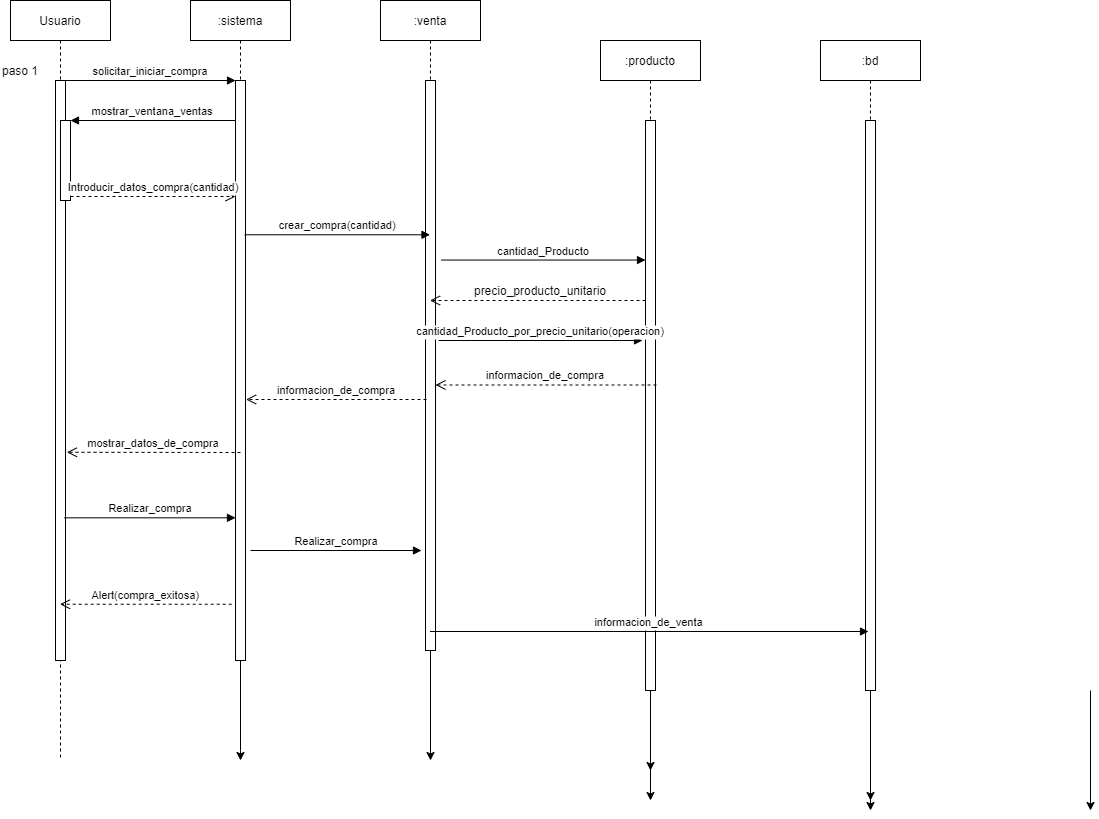

The diagram above was exported from draw.io. Its source (the exported page's mxGraphModel, read from the mxfile embedded in the PNG):
<mxGraphModel dx="1502" dy="655" grid="1" gridSize="10" guides="1" tooltips="1" connect="1" arrows="1" fold="1" page="1" pageScale="1" pageWidth="850" pageHeight="1100" math="0" shadow="0">
  <root>
    <mxCell id="0" />
    <mxCell id="1" parent="0" />
    <mxCell id="3nuBFxr9cyL0pnOWT2aG-1" value="Usuario" style="shape=umlLifeline;perimeter=lifelinePerimeter;container=1;collapsible=0;recursiveResize=0;rounded=0;shadow=0;strokeWidth=1;" parent="1" vertex="1">
      <mxGeometry x="120" y="80" width="100" height="760" as="geometry" />
    </mxCell>
    <mxCell id="3nuBFxr9cyL0pnOWT2aG-2" value="" style="points=[];perimeter=orthogonalPerimeter;rounded=0;shadow=0;strokeWidth=1;" parent="3nuBFxr9cyL0pnOWT2aG-1" vertex="1">
      <mxGeometry x="45" y="80" width="10" height="580" as="geometry" />
    </mxCell>
    <mxCell id="3nuBFxr9cyL0pnOWT2aG-4" value="" style="points=[];perimeter=orthogonalPerimeter;rounded=0;shadow=0;strokeWidth=1;" parent="3nuBFxr9cyL0pnOWT2aG-1" vertex="1">
      <mxGeometry x="50" y="120" width="10" height="80" as="geometry" />
    </mxCell>
    <mxCell id="3nuBFxr9cyL0pnOWT2aG-5" value=":sistema" style="shape=umlLifeline;perimeter=lifelinePerimeter;container=1;collapsible=0;recursiveResize=0;rounded=0;shadow=0;strokeWidth=1;" parent="1" vertex="1">
      <mxGeometry x="300" y="80" width="100" height="660" as="geometry" />
    </mxCell>
    <mxCell id="3nuBFxr9cyL0pnOWT2aG-6" value="" style="points=[];perimeter=orthogonalPerimeter;rounded=0;shadow=0;strokeWidth=1;" parent="3nuBFxr9cyL0pnOWT2aG-5" vertex="1">
      <mxGeometry x="45" y="80" width="10" height="580" as="geometry" />
    </mxCell>
    <mxCell id="3nuBFxr9cyL0pnOWT2aG-7" value="mostrar_datos_de_compra" style="verticalAlign=bottom;endArrow=open;dashed=1;endSize=8;shadow=0;strokeWidth=1;entryX=1.14;entryY=0.641;entryDx=0;entryDy=0;entryPerimeter=0;" parent="1" target="3nuBFxr9cyL0pnOWT2aG-2" edge="1">
      <mxGeometry relative="1" as="geometry">
        <mxPoint x="173" y="440" as="targetPoint" />
        <mxPoint x="350" y="532" as="sourcePoint" />
        <Array as="points" />
      </mxGeometry>
    </mxCell>
    <mxCell id="3nuBFxr9cyL0pnOWT2aG-8" value="solicitar_iniciar_compra" style="verticalAlign=bottom;endArrow=block;entryX=0;entryY=0;shadow=0;strokeWidth=1;" parent="1" source="3nuBFxr9cyL0pnOWT2aG-2" target="3nuBFxr9cyL0pnOWT2aG-6" edge="1">
      <mxGeometry relative="1" as="geometry">
        <mxPoint x="275" y="160" as="sourcePoint" />
      </mxGeometry>
    </mxCell>
    <mxCell id="3nuBFxr9cyL0pnOWT2aG-9" value="mostrar_ventana_ventas" style="verticalAlign=bottom;endArrow=block;entryX=1;entryY=0;shadow=0;strokeWidth=1;" parent="1" source="3nuBFxr9cyL0pnOWT2aG-6" target="3nuBFxr9cyL0pnOWT2aG-4" edge="1">
      <mxGeometry relative="1" as="geometry">
        <mxPoint x="240" y="200" as="sourcePoint" />
      </mxGeometry>
    </mxCell>
    <mxCell id="3nuBFxr9cyL0pnOWT2aG-10" value="Introducir_datos_compra(cantidad)" style="verticalAlign=bottom;endArrow=open;dashed=1;endSize=8;exitX=1;exitY=0.95;shadow=0;strokeWidth=1;" parent="1" source="3nuBFxr9cyL0pnOWT2aG-4" target="3nuBFxr9cyL0pnOWT2aG-6" edge="1">
      <mxGeometry relative="1" as="geometry">
        <mxPoint x="240" y="257" as="targetPoint" />
      </mxGeometry>
    </mxCell>
    <mxCell id="Zik6p1v5rxO5csgUYK7C-1" value="paso 1" style="text;html=1;strokeColor=none;fillColor=none;align=center;verticalAlign=middle;whiteSpace=wrap;rounded=0;" vertex="1" parent="1">
      <mxGeometry x="110" y="140" width="40" height="20" as="geometry" />
    </mxCell>
    <mxCell id="Zik6p1v5rxO5csgUYK7C-3" style="edgeStyle=orthogonalEdgeStyle;rounded=0;orthogonalLoop=1;jettySize=auto;html=1;" edge="1" parent="1" source="3nuBFxr9cyL0pnOWT2aG-6">
      <mxGeometry relative="1" as="geometry">
        <mxPoint x="350" y="840" as="targetPoint" />
        <Array as="points">
          <mxPoint x="350" y="830" />
        </Array>
      </mxGeometry>
    </mxCell>
    <mxCell id="Zik6p1v5rxO5csgUYK7C-4" value=":venta" style="shape=umlLifeline;perimeter=lifelinePerimeter;container=1;collapsible=0;recursiveResize=0;rounded=0;shadow=0;strokeWidth=1;" vertex="1" parent="1">
      <mxGeometry x="490" y="80" width="100" height="660" as="geometry" />
    </mxCell>
    <mxCell id="Zik6p1v5rxO5csgUYK7C-5" value="" style="points=[];perimeter=orthogonalPerimeter;rounded=0;shadow=0;strokeWidth=1;" vertex="1" parent="Zik6p1v5rxO5csgUYK7C-4">
      <mxGeometry x="45" y="80" width="10" height="570" as="geometry" />
    </mxCell>
    <mxCell id="Zik6p1v5rxO5csgUYK7C-14" value="" style="points=[];perimeter=orthogonalPerimeter;rounded=0;shadow=0;strokeWidth=1;" vertex="1" parent="Zik6p1v5rxO5csgUYK7C-4">
      <mxGeometry x="45" y="80" width="10" height="570" as="geometry" />
    </mxCell>
    <mxCell id="Zik6p1v5rxO5csgUYK7C-6" style="edgeStyle=orthogonalEdgeStyle;rounded=0;orthogonalLoop=1;jettySize=auto;html=1;" edge="1" parent="1" source="Zik6p1v5rxO5csgUYK7C-5">
      <mxGeometry relative="1" as="geometry">
        <mxPoint x="540" y="840" as="targetPoint" />
      </mxGeometry>
    </mxCell>
    <mxCell id="Zik6p1v5rxO5csgUYK7C-7" value="crear_compra(cantidad)" style="verticalAlign=bottom;endArrow=block;shadow=0;strokeWidth=1;exitX=0.92;exitY=0.266;exitDx=0;exitDy=0;exitPerimeter=0;" edge="1" parent="1" source="3nuBFxr9cyL0pnOWT2aG-6" target="Zik6p1v5rxO5csgUYK7C-4">
      <mxGeometry relative="1" as="geometry">
        <mxPoint x="360" y="300.00000000000045" as="sourcePoint" />
        <mxPoint x="530" y="427" as="targetPoint" />
      </mxGeometry>
    </mxCell>
    <mxCell id="Zik6p1v5rxO5csgUYK7C-16" value=":producto" style="shape=umlLifeline;perimeter=lifelinePerimeter;container=1;collapsible=0;recursiveResize=0;rounded=0;shadow=0;strokeWidth=1;" vertex="1" parent="1">
      <mxGeometry x="710" y="120" width="100" height="610" as="geometry" />
    </mxCell>
    <mxCell id="Zik6p1v5rxO5csgUYK7C-17" value="" style="points=[];perimeter=orthogonalPerimeter;rounded=0;shadow=0;strokeWidth=1;" vertex="1" parent="Zik6p1v5rxO5csgUYK7C-16">
      <mxGeometry x="45" y="80" width="10" height="570" as="geometry" />
    </mxCell>
    <mxCell id="Zik6p1v5rxO5csgUYK7C-31" value="" style="points=[];perimeter=orthogonalPerimeter;rounded=0;shadow=0;strokeWidth=1;" vertex="1" parent="Zik6p1v5rxO5csgUYK7C-16">
      <mxGeometry x="45" y="80" width="10" height="570" as="geometry" />
    </mxCell>
    <mxCell id="Zik6p1v5rxO5csgUYK7C-32" value="" style="points=[];perimeter=orthogonalPerimeter;rounded=0;shadow=0;strokeWidth=1;" vertex="1" parent="Zik6p1v5rxO5csgUYK7C-16">
      <mxGeometry x="45" y="80" width="10" height="570" as="geometry" />
    </mxCell>
    <mxCell id="Zik6p1v5rxO5csgUYK7C-33" style="edgeStyle=orthogonalEdgeStyle;rounded=0;orthogonalLoop=1;jettySize=auto;html=1;" edge="1" parent="Zik6p1v5rxO5csgUYK7C-16" source="Zik6p1v5rxO5csgUYK7C-31">
      <mxGeometry relative="1" as="geometry">
        <mxPoint x="50" y="760" as="targetPoint" />
      </mxGeometry>
    </mxCell>
    <mxCell id="Zik6p1v5rxO5csgUYK7C-34" value="" style="points=[];perimeter=orthogonalPerimeter;rounded=0;shadow=0;strokeWidth=1;" vertex="1" parent="Zik6p1v5rxO5csgUYK7C-16">
      <mxGeometry x="265" y="80" width="10" height="570" as="geometry" />
    </mxCell>
    <mxCell id="Zik6p1v5rxO5csgUYK7C-35" style="edgeStyle=orthogonalEdgeStyle;rounded=0;orthogonalLoop=1;jettySize=auto;html=1;" edge="1" parent="Zik6p1v5rxO5csgUYK7C-16" source="Zik6p1v5rxO5csgUYK7C-34">
      <mxGeometry relative="1" as="geometry">
        <mxPoint x="270" y="770" as="targetPoint" />
        <Array as="points">
          <mxPoint x="270" y="770" />
        </Array>
      </mxGeometry>
    </mxCell>
    <mxCell id="Zik6p1v5rxO5csgUYK7C-18" style="edgeStyle=orthogonalEdgeStyle;rounded=0;orthogonalLoop=1;jettySize=auto;html=1;" edge="1" parent="1" source="Zik6p1v5rxO5csgUYK7C-17">
      <mxGeometry relative="1" as="geometry">
        <mxPoint x="760" y="850" as="targetPoint" />
        <Array as="points">
          <mxPoint x="760" y="850" />
        </Array>
      </mxGeometry>
    </mxCell>
    <mxCell id="Zik6p1v5rxO5csgUYK7C-19" value="cantidad_Producto" style="verticalAlign=bottom;endArrow=block;shadow=0;strokeWidth=1;exitX=1.6;exitY=0.315;exitDx=0;exitDy=0;exitPerimeter=0;" edge="1" parent="1" source="Zik6p1v5rxO5csgUYK7C-14" target="Zik6p1v5rxO5csgUYK7C-17">
      <mxGeometry relative="1" as="geometry">
        <mxPoint x="370" y="310.00000000000045" as="sourcePoint" />
        <mxPoint x="546" y="304" as="targetPoint" />
      </mxGeometry>
    </mxCell>
    <mxCell id="Zik6p1v5rxO5csgUYK7C-20" value="" style="verticalAlign=bottom;endArrow=open;dashed=1;endSize=8;shadow=0;strokeWidth=1;" edge="1" parent="1" source="Zik6p1v5rxO5csgUYK7C-17" target="Zik6p1v5rxO5csgUYK7C-4">
      <mxGeometry relative="1" as="geometry">
        <mxPoint x="550" y="362" as="targetPoint" />
        <mxPoint x="542" y="360.4999999999993" as="sourcePoint" />
        <Array as="points">
          <mxPoint x="680" y="380" />
        </Array>
      </mxGeometry>
    </mxCell>
    <mxCell id="Zik6p1v5rxO5csgUYK7C-21" value="precio_producto_unitario" style="text;html=1;strokeColor=none;fillColor=none;align=center;verticalAlign=middle;whiteSpace=wrap;rounded=0;" vertex="1" parent="1">
      <mxGeometry x="630" y="360" width="40" height="20" as="geometry" />
    </mxCell>
    <mxCell id="Zik6p1v5rxO5csgUYK7C-39" value=":bd" style="shape=umlLifeline;perimeter=lifelinePerimeter;container=1;collapsible=0;recursiveResize=0;rounded=0;shadow=0;strokeWidth=1;" vertex="1" parent="1">
      <mxGeometry x="930" y="120" width="100" height="610" as="geometry" />
    </mxCell>
    <mxCell id="Zik6p1v5rxO5csgUYK7C-40" value="" style="points=[];perimeter=orthogonalPerimeter;rounded=0;shadow=0;strokeWidth=1;" vertex="1" parent="Zik6p1v5rxO5csgUYK7C-39">
      <mxGeometry x="45" y="80" width="10" height="570" as="geometry" />
    </mxCell>
    <mxCell id="Zik6p1v5rxO5csgUYK7C-41" value="" style="points=[];perimeter=orthogonalPerimeter;rounded=0;shadow=0;strokeWidth=1;" vertex="1" parent="Zik6p1v5rxO5csgUYK7C-39">
      <mxGeometry x="45" y="80" width="10" height="570" as="geometry" />
    </mxCell>
    <mxCell id="Zik6p1v5rxO5csgUYK7C-42" value="" style="points=[];perimeter=orthogonalPerimeter;rounded=0;shadow=0;strokeWidth=1;" vertex="1" parent="Zik6p1v5rxO5csgUYK7C-39">
      <mxGeometry x="45" y="80" width="10" height="570" as="geometry" />
    </mxCell>
    <mxCell id="Zik6p1v5rxO5csgUYK7C-43" style="edgeStyle=orthogonalEdgeStyle;rounded=0;orthogonalLoop=1;jettySize=auto;html=1;" edge="1" parent="Zik6p1v5rxO5csgUYK7C-39" source="Zik6p1v5rxO5csgUYK7C-41">
      <mxGeometry relative="1" as="geometry">
        <mxPoint x="50" y="760" as="targetPoint" />
      </mxGeometry>
    </mxCell>
    <mxCell id="Zik6p1v5rxO5csgUYK7C-47" style="edgeStyle=orthogonalEdgeStyle;rounded=0;orthogonalLoop=1;jettySize=auto;html=1;" edge="1" parent="Zik6p1v5rxO5csgUYK7C-39">
      <mxGeometry relative="1" as="geometry">
        <mxPoint x="270" y="770" as="targetPoint" />
        <Array as="points">
          <mxPoint x="270" y="770" />
        </Array>
        <mxPoint x="270" y="650" as="sourcePoint" />
      </mxGeometry>
    </mxCell>
    <mxCell id="Zik6p1v5rxO5csgUYK7C-50" value="cantidad_Producto_por_precio_unitario(operacion)" style="verticalAlign=bottom;endArrow=block;shadow=0;strokeWidth=1;exitX=1.6;exitY=0.315;exitDx=0;exitDy=0;exitPerimeter=0;" edge="1" parent="1">
      <mxGeometry relative="1" as="geometry">
        <mxPoint x="548" y="419.99999999999994" as="sourcePoint" />
        <mxPoint x="752" y="419.99999999999994" as="targetPoint" />
      </mxGeometry>
    </mxCell>
    <mxCell id="Zik6p1v5rxO5csgUYK7C-51" value="informacion_de_compra" style="verticalAlign=bottom;endArrow=open;dashed=1;endSize=8;shadow=0;strokeWidth=1;exitX=1.1;exitY=0.464;exitDx=0;exitDy=0;exitPerimeter=0;" edge="1" parent="1" source="Zik6p1v5rxO5csgUYK7C-32" target="Zik6p1v5rxO5csgUYK7C-14">
      <mxGeometry relative="1" as="geometry">
        <mxPoint x="590" y="460.5800000000001" as="targetPoint" />
        <mxPoint x="756" y="464" as="sourcePoint" />
        <Array as="points" />
      </mxGeometry>
    </mxCell>
    <mxCell id="Zik6p1v5rxO5csgUYK7C-36" value="informacion_de_venta" style="verticalAlign=bottom;endArrow=block;shadow=0;strokeWidth=1;" edge="1" parent="1" source="Zik6p1v5rxO5csgUYK7C-4">
      <mxGeometry relative="1" as="geometry">
        <mxPoint x="590" y="350.00000000000045" as="sourcePoint" />
        <mxPoint x="978" y="711" as="targetPoint" />
      </mxGeometry>
    </mxCell>
    <mxCell id="Zik6p1v5rxO5csgUYK7C-53" value="informacion_de_compra" style="verticalAlign=bottom;endArrow=open;dashed=1;endSize=8;shadow=0;strokeWidth=1;entryX=1.06;entryY=0.55;entryDx=0;entryDy=0;entryPerimeter=0;" edge="1" parent="1" target="3nuBFxr9cyL0pnOWT2aG-6">
      <mxGeometry relative="1" as="geometry">
        <mxPoint x="360" y="480" as="targetPoint" />
        <mxPoint x="536" y="479" as="sourcePoint" />
        <Array as="points" />
      </mxGeometry>
    </mxCell>
    <mxCell id="Zik6p1v5rxO5csgUYK7C-54" value="Realizar_compra" style="verticalAlign=bottom;endArrow=block;shadow=0;strokeWidth=1;exitX=0.9;exitY=0.754;exitDx=0;exitDy=0;exitPerimeter=0;" edge="1" parent="1" source="3nuBFxr9cyL0pnOWT2aG-2" target="3nuBFxr9cyL0pnOWT2aG-6">
      <mxGeometry relative="1" as="geometry">
        <mxPoint x="180" y="570" as="sourcePoint" />
        <mxPoint x="340" y="570.0000000000034" as="targetPoint" />
      </mxGeometry>
    </mxCell>
    <mxCell id="Zik6p1v5rxO5csgUYK7C-55" value="Realizar_compra" style="verticalAlign=bottom;endArrow=block;shadow=0;strokeWidth=1;exitX=0.9;exitY=0.754;exitDx=0;exitDy=0;exitPerimeter=0;" edge="1" parent="1">
      <mxGeometry relative="1" as="geometry">
        <mxPoint x="360" y="629.9999999999999" as="sourcePoint" />
        <mxPoint x="531" y="629.9999999999999" as="targetPoint" />
      </mxGeometry>
    </mxCell>
    <mxCell id="Zik6p1v5rxO5csgUYK7C-56" value="Alert(compra_exitosa)" style="verticalAlign=bottom;endArrow=open;dashed=1;endSize=8;shadow=0;strokeWidth=1;exitX=-0.38;exitY=0.903;exitDx=0;exitDy=0;exitPerimeter=0;" edge="1" parent="1" source="3nuBFxr9cyL0pnOWT2aG-6" target="3nuBFxr9cyL0pnOWT2aG-1">
      <mxGeometry relative="1" as="geometry">
        <mxPoint x="190" y="670" as="targetPoint" />
        <mxPoint x="330" y="670" as="sourcePoint" />
        <Array as="points" />
      </mxGeometry>
    </mxCell>
  </root>
</mxGraphModel>